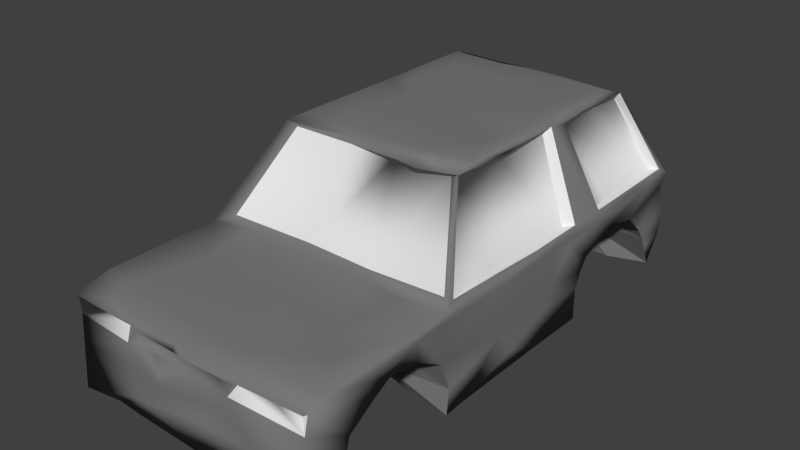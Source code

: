 # Source: cavyJunkyard.blend  (saved by Blender 2.79.0; exported with 4.5.12 LTS)
import bpy
from mathutils import Matrix  # noqa: F401  (used for matrix-valued properties, if any)

bpy.ops.wm.read_factory_settings(use_empty=True)
scene = bpy.context.scene
scene.name = 'Scene'

# ---- collections
col_collection_1 = bpy.data.collections.new('Collection 1'); scene.collection.children.link(col_collection_1)

# ---- materials (node trees are filled in below, after node groups)
mat_base = bpy.data.materials.new('Base')
mat_base.alpha_threshold = 0.0
mat_base.use_transparent_shadow = False
mat_base.roughness = 0.5
mat_junkyardmat = bpy.data.materials.new('junkyardMat')
mat_junkyardmat.alpha_threshold = 0.0
mat_junkyardmat.use_transparent_shadow = False
mat_junkyardmat.diffuse_color = (0.196, 0.196, 0.196, 1.0)
mat_junkyardmat.roughness = 0.5

# ---- material node trees

# ---- world
world_world = bpy.data.worlds.new('World'); scene.world = world_world
world_world.color = (0.05088, 0.05088, 0.05088)
world_world.use_sun_shadow = False
world_world.sun_shadow_jitter_overblur = 0.0
world_world.cycles.sampling_method = 'MANUAL'

# ---- meshes
me_cube = bpy.data.meshes.new('Cube')
me_cube.from_pydata([(-0.4653, -0.3607, -0.6411), (-0.4634, -0.4216, -0.1713), (-0.481, -0.5312, 0.1112), (-0.4703, -0.656, 0.1512), (-0.4668, -0.7837, -0.06907), (-0.4719, -0.8445, -0.6105), (0.4709, -0.3774, -0.6618), (0.4712, -0.408, -0.2091), (0.455, -0.5654, 0.1643), (0.4704, -0.729, 0.07445), (0.459, -0.8447, -0.4376), (0.4802, -0.8595, -0.6469), (0.4638, 0.8466, -0.4644), (0.4835, 0.8231, -0.1969), (0.4698, 0.6789, 0.1438), (0.4747, 0.5341, 0.1106), (0.4788, 0.4134, -0.2949), (0.4871, 0.3613, -0.6314), (-0.4752, 0.8535, -0.3816), (-0.452, 0.7715, -0.0242), (-0.4634, 0.68, 0.1461), (-0.4588, 0.5698, 0.1386), (-0.4699, 0.4393, -0.08417), (-0.4692, 0.3684, -0.5693), (-0.9976, -1.007, -1.006), (-0.9716, 1.001, -0.9962), (0.9975, 0.9242, -1.005), (-0.9829, 0.9781, 0.5806), (-0.9846, 0.05613, -1.009), (-1.007, 0.2221, -1.007), (-0.7117, -0.9852, -1.006), (0.2045, -1.002, -0.9935), (0.9956, -1.007, -1.017), (-0.9904, -0.9966, -0.3198), (-0.9937, -0.9873, 0.1043), (-0.2496, 0.9812, -1.006), (0.2494, 0.9874, -1.002), (-1.002, 0.9993, -0.4672), (0.9918, -0.2827, -1.004), (0.9813, 1.008, -0.6276), (1.003, 1.001, -0.207), (1.005, 1.008, 0.4375), (1.007, -1.003, -0.2436), (1.002, -0.3758, 0.5313), (1.008, -0.4823, 0.5346), (0.9922, -0.9307, 0.5282), (-0.9999, -0.4225, 0.5353), (-0.981, -0.102, 0.5922), (0.9998, 0.3388, 0.5827), (0.9932, 0.08769, 0.02068), (-0.9892, -0.04495, 0.3283), (-0.9925, 0.0806, -0.1778), (-1.003, 0.1599, -0.5167), (0.4291, 0.03993, -1.004), (-0.483, -0.9976, -0.9733), (-0.1976, -0.9976, -0.9908), (0.04344, -0.8199, -0.9914), (-0.4683, -0.5409, -0.9975), (0.4591, -0.4795, -0.9952), (-0.05181, -0.3677, -1.001), (-0.4936, -0.2221, -1.001), (-1.006, -0.1445, -0.9982), (-0.08632, -0.169, -1.004), (0.4617, -0.3268, -0.9972), (0.6643, -0.3512, -0.9961), (-0.6192, -0.6118, 0.5441), (-0.7104, -0.3831, 0.5318), (-0.7696, -0.8816, 0.5324), (-0.398, -0.4814, 0.5362), (-0.247, -0.387, 0.5361), (-0.02037, -0.7001, 0.5318), (0.1403, -0.5892, 0.5361), (0.374, -0.3852, 0.5304), (0.3153, -0.9143, 0.5264), (0.6367, -0.6611, 0.5426), (0.8048, -0.7651, 0.5221), (0.6614, -0.4105, 0.542), (-0.9981, -0.8456, -0.5427), (-0.9951, -0.3988, -0.2791), (-1.001, -0.2381, -0.3967), (-0.9892, -0.7973, -0.1361), (-0.9954, -0.44, -0.08691), (-1.009, -0.7139, 0.0763), (-1.016, -0.3093, 0.04716), (-0.9923, -0.4051, 0.2707), (-0.9978, -0.7075, 0.3743), (-1.003, -0.4141, 0.3962), (-1.001, -0.1109, 0.396), (0.9993, 0.1337, -0.9852), (0.9848, 0.1901, -0.4931), (1.001, 0.8278, -0.2873), (1.006, 0.736, 0.05578), (0.9948, 0.2193, -0.2005), (1.022, 0.2982, 0.3307), (1.008, 0.501, 0.4032), (0.9915, 0.1947, 0.4129), (1.001, 0.8532, 0.4171), (0.9904, 0.7329, 0.4965), (1.005, 0.02578, 0.3929), (0.09333, -1.022, 0.4), (-0.4209, -0.9945, 0.3117), (-0.9904, -0.9905, 0.3446), (-0.2166, -1.008, 0.1708), (0.1493, -0.9999, 0.1592), (-0.4832, -1.002, -0.2212), (0.2513, -0.9823, -0.2125), (-0.2561, -0.9853, -0.4005), (0.6494, -1.007, -0.4552), (-0.4484, -1.001, -0.7049), (0.1752, -1.012, -0.4362), (0.9872, -0.0186, -0.7682), (0.9989, -0.9947, -0.6099), (1.004, -0.09912, -0.3632), (0.9946, -0.4035, -0.1778), (0.9897, -0.8194, -0.2783), (0.9999, -0.5188, 0.09824), (1.008, -0.5222, 0.4109), (1.002, -0.08602, 0.3872), (0.9916, -0.3879, 0.3795), (1.004, -0.7998, 0.3914), (0.9978, -0.9842, 0.3988), (-0.5102, 0.9963, -0.7145), (0.6831, 0.9911, -0.9905), (0.117, 1.013, -0.5078), (0.4833, 0.9913, -0.5881), (-0.3487, 0.9939, -0.1856), (0.4741, 0.9942, -0.06475), (0.9941, 0.9859, -0.06655), (-0.9848, 0.9953, 0.4109), (0.1239, 1.004, 0.3945), (0.6214, 1.007, 0.3846), (-1.007, 0.379, -0.5339), (-1.006, 0.434, -0.1164), (-0.9992, 0.523, 0.08611), (-0.98, 0.3604, 0.2379), (-0.9957, 0.1905, 0.3805), (-1.013, 0.4044, 0.3868), (-1.007, 0.5647, 0.3958), (-1.001, 0.8516, 0.3901), (-0.359, 0.07364, -0.99), (-0.01895, 0.1047, -0.9963), (0.2654, 0.1363, -1.007), (-0.377, 0.2623, -0.9959), (0.04315, 0.3199, -0.99), (-0.2633, 0.5674, -0.9979), (0.1183, 0.675, -1.01), (0.4623, 0.4236, -1.013), (-0.4699, 0.6489, -0.9974), (-1.006, 0.8657, -0.9884), (-0.4811, 0.856, -1.001), (0.4551, 0.8722, -0.9954), (0.6942, 0.8726, -1.004), (-0.4786, 0.3739, -1.009), (-1.001, 0.8537, -0.4631), (-1.0, 0.3722, -1.011), (-0.9921, 0.8125, -0.2548), (-0.9872, 0.7216, 0.05855), (-1.006, 0.6047, 0.1529), (1.008, 0.8512, -0.4447), (1.004, 0.8761, -0.6348), (0.488, 0.7159, -0.9893), (0.6969, 0.3637, -0.9994), (0.9977, 0.3785, -1.005), (0.9959, 0.3792, -0.4977), (0.985, 0.4199, -0.2674), (0.9924, 0.4447, -0.09224), (1.007, 0.587, 0.1822), (1.0, -0.3618, -0.6269), (0.997, -0.8359, -0.4562), (0.9809, -0.8527, -0.6257), (1.005, -0.3762, -0.9957), (0.4634, -0.8565, -1.007), (1.012, -0.8412, -1.003), (1.009, -0.7163, 0.05279), (0.9913, -0.6385, 0.1542), (-0.4793, -0.8465, -1.008), (-0.9982, -0.3483, -0.6511), (-0.9936, -0.3712, -0.9956), (-0.4432, -0.3716, -1.011), (-0.999, -0.8742, -1.001), (-0.9908, -0.5469, 0.1205), (-1.001, -0.6368, 0.1575), (0.3719, 0.188, 1.926), (-0.0165, 0.09085, 1.944), (0.5807, 0.04816, 1.934), (-0.6666, 0.7545, 1.945), (-0.6894, 0.6207, 1.93), (-0.6804, 0.2032, 1.936), (-0.2958, 0.2299, 1.941), (-0.5576, 0.3954, 1.938), (-0.1575, 0.4243, 1.957), (-0.482, 0.606, 1.947), (-0.4683, 0.0843, 1.928), (0.01907, 0.4912, 1.923), (0.08179, 0.2636, 1.938), (0.01015, 0.5996, 1.934), (0.1275, 0.7569, 1.943), (0.5107, 0.5028, 1.943), (0.6478, 0.274, 1.941), (0.6285, 0.4892, 1.944), (0.5781, 0.6475, 1.933), (-0.7155, 0.6709, 1.885), (0.7352, 0.8192, 1.84), (-0.6882, 0.3646, 1.923), (-0.7446, 0.4347, 1.842), (-0.2378, 0.7563, 1.928), (-0.349, 0.8341, 1.826), (0.0008491, 0.8151, 1.884), (0.6729, 0.7569, 1.934), (0.4296, 0.8287, 1.837), (0.6899, -0.06959, 1.926), (-0.7442, -0.1676, 1.875), (0.7407, 0.556, 1.873), (0.6798, 0.3755, 1.926), (-0.6949, -0.08485, 1.927), (-0.1797, -0.1479, 1.884), (-0.3954, -0.1006, 1.936), (-0.08008, -0.08706, 1.928), (0.2726, -0.1751, 1.842), (0.3356, -0.09795, 1.937), (-1.0, -0.8611, 0.5301), (-0.6998, -0.9677, 0.4728), (-0.9992, -1.0, 0.4039), (-0.0708, -0.998, 0.3178), (-0.0849, -0.9804, 0.4275), (0.4383, -0.9868, 0.4294), (0.9703, -0.9872, 0.3637), (-0.9912, 0.06182, 0.5656), (-0.991, 0.3376, 0.5886), (-0.9979, 0.4614, 0.5877), (-0.9802, 0.5687, 0.5886), (-1.006, 0.867, 0.5795), (0.985, -0.1001, 0.5933), (-1.01, -0.3029, 0.5918), (0.9908, 0.9467, 0.5857), (0.9963, 0.4987, 0.5691), (1.003, 0.09945, 0.5854), (-0.7222, 0.1471, 1.845), (-0.7481, 0.229, 1.846), (-0.7116, 0.6614, 1.819), (0.7307, 0.1159, 1.822), (0.7176, -0.1519, 1.857), (0.7033, 0.6585, 1.816), (0.7361, 0.4441, 1.813), (0.7312, 0.3609, 1.873), (0.6951, 0.3321, 1.814), (-0.9487, 0.07522, 0.5666), (0.9323, -0.1264, 0.5712), (-0.9264, 0.3323, 0.5791), (-0.9249, 0.7201, 0.5556), (0.9668, -0.3295, 0.5969), (-0.9262, -0.3268, 0.557), (0.9316, 0.9275, 0.5744), (0.9307, 0.6003, 0.5506), (0.9661, 0.4683, 0.6004), (0.937, 0.3045, 0.5654), (-0.7132, 0.8269, 1.849), (-0.694, 0.1388, 1.808), (-0.6817, 0.3416, 1.816), (-0.6823, 0.4593, 1.827), (-0.6551, 0.632, 1.8), (0.664, 0.09462, 1.795), (0.6702, -0.1428, 1.805), (-0.6683, -0.1457, 1.82), (0.6718, 0.8132, 1.817), (0.6688, 0.4674, 1.793), (-0.9139, 0.9775, 0.5694), (0.01077, 1.007, 0.6056), (-0.9039, -0.3554, 0.5889), (-0.2151, -0.3453, 0.5982), (0.3315, -0.3523, 0.5946), (-0.6565, 0.809, 1.806), (0.4308, -0.1883, 1.841), (0.9079, 0.9743, 0.578), (-0.5589, 0.9693, 0.5903), (-0.1236, 0.9598, 0.5632), (0.3278, 0.9848, 0.6068), (0.5916, 0.9842, 0.6069), (0.9021, -0.3325, 0.5875), (0.6243, 0.809, 1.84), (-0.3027, 0.7925, 1.809), (0.07789, 0.8072, 1.821), (-0.6498, -0.1629, 1.815), (-0.1577, -0.1627, 1.822), (0.1929, -0.1371, 1.802), (0.6472, -0.1389, 1.81), (-0.9969, 0.9904, -0.06542), (-0.9915, 0.9963, 0.2546), (0.9851, 0.9857, 0.2428), (-0.4681, 0.9981, -0.05737), (-0.4776, 0.9951, 0.2279), (0.4669, 0.9954, 0.2449), (-0.4801, -1.007, 0.1271), (0.4109, -1.007, 0.1434), (0.4796, -0.9962, 0.3427), (-0.8169, -0.9604, 0.3518), (-0.4766, -0.9912, 0.3443), (0.7293, -0.9753, 0.3286), (0.9947, -0.9963, 0.1319), (0.2271, -0.9667, 0.2666), (0.4246, -0.9957, 0.3029), (-0.4076, -0.9843, 0.166), (0.07632, 0.9986, -0.1819), (-0.7172, 0.9991, -0.2035), (0.7457, 0.9872, -0.1843)], [], [(3, 82, 181), (20, 157, 156), (22, 133, 21), (32, 111, 107), (64, 38, 170), (55, 56, 31), (31, 171, 32), (58, 171, 56), (175, 57, 56), (59, 58, 56), (62, 63, 59), (60, 62, 59), (139, 62, 60), (62, 53, 63), (65, 66, 46), (68, 66, 65), (73, 70, 67), (71, 72, 68), (68, 72, 69), (73, 74, 71), (75, 74, 73), (74, 44, 76), (50, 51, 52), (77, 179, 24), (176, 61, 177), (33, 77, 24), (33, 80, 77), (33, 34, 80), (79, 50, 52), (181, 82, 85), (84, 83, 180), (84, 50, 83), (86, 84, 180), (87, 50, 84), (101, 222, 85), (222, 220, 85), (46, 86, 85), (89, 112, 110), (49, 112, 89), (40, 90, 158), (164, 92, 163), (92, 49, 89), (127, 288, 90), (288, 91, 90), (93, 92, 164), (288, 96, 91), (41, 96, 288), (94, 95, 93), (41, 234, 96), (97, 235, 94), (48, 95, 94), (236, 98, 95), (73, 67, 224), (225, 45, 73), (224, 99, 73), (99, 300, 294), (102, 301, 292), (33, 292, 34), (103, 105, 293), (293, 107, 298), (105, 107, 293), (33, 24, 108), (31, 107, 109), (55, 31, 108), (31, 32, 107), (88, 110, 38), (112, 38, 110), (112, 167, 38), (113, 167, 112), (98, 117, 49), (116, 174, 115), (117, 232, 118), (45, 120, 119), (122, 39, 26), (304, 40, 39), (130, 288, 291), (130, 41, 288), (121, 35, 25), (124, 122, 36), (121, 123, 35), (124, 39, 122), (121, 125, 123), (302, 124, 123), (304, 39, 124), (125, 303, 289), (125, 129, 302), (287, 128, 290), (290, 128, 129), (128, 274, 129), (129, 276, 130), (153, 25, 148), (138, 128, 287), (28, 52, 29), (51, 135, 132), (134, 137, 133), (156, 138, 286), (87, 227, 135), (228, 136, 135), (230, 138, 137), (203, 189, 186), (161, 88, 53), (161, 162, 88), (29, 139, 28), (142, 140, 139), (142, 143, 140), (143, 141, 140), (154, 152, 29), (144, 143, 142), (145, 146, 143), (149, 36, 145), (149, 35, 36), (25, 149, 148), (15, 166, 165), (93, 164, 165), (16, 165, 164), (166, 94, 165), (166, 14, 91), (114, 42, 111, 168), (174, 8, 115), (10, 114, 168), (177, 61, 178), (178, 61, 60), (181, 85, 180), (46, 211, 233), (216, 183, 192), (210, 184, 219), (203, 258, 238), (277, 273, 41), (203, 228, 258), (210, 241, 240), (41, 202, 234), (193, 191, 190), (195, 205, 191), (183, 194, 192), (195, 196, 205), (182, 194, 183), (194, 197, 193), (182, 198, 194), (197, 195, 193), (200, 208, 196), (199, 200, 197), (237, 238, 257), (210, 198, 184), (235, 244, 48), (210, 244, 198), (187, 237, 214), (187, 203, 238), (186, 201, 204), (185, 206, 256), (205, 206, 185), (196, 207, 205), (208, 279, 209), (208, 212, 202), (199, 212, 208), (198, 244, 213), (214, 211, 216), (216, 211, 215), (216, 215, 217), (219, 218, 272), (224, 67, 221), (120, 45, 226), (294, 225, 99), (223, 224, 296), (226, 225, 294), (230, 249, 231), (239, 259, 204), (230, 229, 249), (236, 255, 247), (254, 265, 243), (97, 234, 235), (232, 250, 43), (244, 240, 245), (235, 243, 244), (210, 240, 244), (255, 261, 247), (246, 257, 258), (252, 264, 242), (247, 262, 250), (249, 260, 256), (253, 265, 254), (249, 256, 27), (239, 256, 260), (242, 264, 202), (234, 252, 235), (250, 262, 241), (235, 253, 254), (48, 255, 236), (218, 284, 272), (206, 281, 280), (283, 284, 218), (272, 285, 241), (43, 278, 270), (66, 268, 46), (69, 269, 66), (207, 209, 281), (266, 271, 280), (126, 288, 127), (290, 289, 286), (286, 287, 290), (291, 288, 126), (294, 297, 226), (100, 296, 292), (297, 298, 226), (34, 295, 101), (295, 34, 296), (103, 301, 102), (99, 223, 300), (100, 299, 223), (299, 300, 223), (301, 299, 100), (127, 40, 304), (126, 304, 302), (181, 180, 2, 3), (1, 81, 78), (1, 2, 81), (2, 180, 81), (82, 3, 4, 80), (4, 5, 77, 80), (175, 179, 77, 5), (152, 154, 131, 23), (153, 18, 155), (18, 19, 155), (155, 19, 156), (19, 20, 156), (20, 21, 157), (157, 21, 133), (133, 22, 132), (132, 22, 131), (131, 22, 23), (27, 128, 138, 231), (151, 122, 26), (38, 64, 53, 88), (130, 277, 41), (47, 227, 87), (175, 30, 24, 179), (54, 175, 55), (32, 171, 172), (220, 222, 221, 67), (54, 30, 175), (0, 1, 78, 176), (55, 175, 56), (31, 56, 171), (56, 57, 59), (57, 178, 59), (59, 63, 58), (178, 60, 59), (61, 139, 60), (63, 53, 64), (28, 139, 61), (62, 139, 140), (140, 53, 62), (65, 46, 220, 67), (72, 71, 74, 76), (67, 70, 65), (68, 69, 66), (70, 71, 65), (65, 71, 68), (70, 73, 71), (28, 61, 176, 52), (76, 43, 72), (73, 45, 75), (74, 75, 44), (45, 44, 75), (76, 44, 43), (83, 79, 78, 81), (176, 78, 79), (79, 52, 176), (85, 82, 34, 101), (34, 82, 80), (79, 83, 50), (233, 87, 86, 46), (85, 86, 180), (84, 86, 87), (220, 46, 85), (88, 162, 163, 89), (233, 47, 87), (88, 89, 110), (158, 159, 39, 40), (39, 159, 26), (49, 92, 95, 98), (163, 92, 89), (40, 127, 90), (91, 96, 166), (165, 94, 93), (93, 95, 92), (94, 166, 96, 97), (106, 102, 292, 104), (234, 97, 96), (235, 48, 94), (48, 236, 95), (298, 107, 42), (42, 107, 111), (99, 225, 73), (296, 222, 101), (99, 224, 223), (100, 292, 301), (298, 120, 226), (292, 33, 104), (103, 102, 106, 105), (104, 33, 108, 106), (106, 109, 105), (109, 106, 108, 31), (105, 109, 107), (298, 42, 114, 120), (24, 30, 108), (108, 30, 54), (54, 55, 108), (116, 115, 113, 118), (170, 38, 167), (112, 49, 113), (49, 117, 113), (114, 173, 120), (117, 118, 113), (117, 98, 236, 232), (173, 119, 120), (174, 116, 119), (116, 118, 232, 43), (45, 119, 116, 44), (116, 43, 44), (291, 126, 302, 129), (35, 123, 36), (36, 123, 124), (25, 37, 121), (121, 37, 303), (303, 125, 121), (37, 286, 303), (125, 302, 123), (302, 304, 124), (126, 127, 304), (125, 290, 129), (37, 153, 155, 286), (129, 130, 291), (27, 266, 128), (128, 266, 274), (274, 267, 129), (267, 276, 129), (130, 276, 277), (153, 37, 25), (154, 29, 52, 131), (286, 138, 287), (132, 131, 52, 51), (137, 136, 229, 230), (135, 134, 132), (132, 134, 133), (155, 156, 286), (51, 50, 135), (135, 136, 134), (134, 136, 137), (50, 87, 135), (135, 227, 228), (136, 228, 229), (150, 160, 145, 36), (138, 230, 231), (199, 208, 200), (140, 141, 53), (141, 161, 53), (29, 152, 139), (152, 142, 139), (141, 143, 146), (141, 146, 161), (152, 144, 142), (152, 147, 144), (144, 145, 143), (147, 149, 144), (144, 149, 145), (145, 160, 146), (122, 151, 150, 36), (25, 35, 149), (23, 22, 21, 20, 19, 18, 149, 147, 152), (148, 149, 18, 153), (138, 156, 157, 137), (157, 133, 137), (166, 15, 14), (17, 163, 162, 161, 146), (159, 12, 150, 151, 26), (13, 12, 158, 90), (163, 17, 16), (172, 171, 11, 169), (16, 17, 146, 160, 150, 12, 13, 14, 15), (90, 91, 13), (158, 12, 159), (163, 16, 164), (16, 15, 165), (91, 14, 13), (173, 174, 119), (167, 6, 63, 64, 170), (10, 168, 169, 11), (9, 8, 174, 173), (114, 10, 9), (172, 111, 32), (58, 63, 6, 7, 8, 9, 10, 11, 171), (8, 7, 113, 115), (167, 113, 7), (111, 172, 169), (7, 6, 167), (173, 114, 9), (169, 168, 111), (176, 177, 178, 0), (57, 175, 5, 4, 3, 2, 1, 0, 178), (273, 279, 202, 41), (81, 180, 83), (184, 182, 183), (214, 192, 187), (214, 216, 192), (216, 217, 183), (269, 69, 72, 270), (278, 43, 241, 285), (204, 229, 228, 203), (219, 183, 217), (219, 184, 183), (212, 244, 243), (66, 269, 268), (241, 43, 250), (185, 186, 191, 205), (256, 206, 271), (203, 187, 188, 189), (187, 192, 188), (191, 186, 189, 190), (190, 189, 188, 194), (192, 194, 188), (207, 196, 208, 209), (191, 193, 195), (194, 193, 190), (195, 200, 196), (198, 197, 194), (195, 197, 200), (184, 198, 182), (198, 213, 197), (197, 213, 199), (201, 256, 239), (185, 256, 201), (208, 202, 279), (187, 238, 237), (203, 186, 204), (186, 185, 201), (205, 207, 206), (244, 212, 199, 213), (215, 218, 219, 217), (241, 210, 219, 272), (248, 228, 227, 246), (226, 45, 225), (296, 221, 222), (296, 224, 221), (239, 260, 259), (264, 252, 234, 202), (257, 238, 258), (245, 255, 48, 244), (263, 257, 246, 251), (227, 47, 246), (27, 231, 249), (211, 214, 237), (201, 239, 204), (235, 254, 243), (212, 242, 202), (265, 253, 252, 242), (247, 261, 262), (248, 246, 258), (249, 229, 259), (249, 259, 260), (255, 245, 261), (262, 261, 240, 241), (232, 236, 247), (257, 263, 211, 237), (250, 232, 247), (228, 248, 258), (229, 204, 259), (251, 246, 47, 233), (263, 251, 233, 211), (212, 265, 242), (235, 252, 253), (212, 243, 265), (268, 282, 211, 46), (245, 240, 261), (272, 284, 285), (266, 27, 256, 271), (282, 283, 215, 211), (215, 283, 218), (279, 273, 277, 209), (72, 43, 270), (207, 281, 206), (285, 284, 270, 278), (269, 284, 283), (269, 270, 284), (209, 277, 276, 281), (275, 274, 280), (275, 280, 281), (276, 275, 281), (282, 268, 269, 283), (274, 266, 280), (298, 297, 294, 293), (267, 274, 275), (276, 267, 275), (271, 206, 280), (290, 125, 289), (101, 295, 296), (296, 34, 292), (293, 300, 299, 103), (294, 300, 293), (223, 296, 100), (301, 103, 299), (289, 303, 286)])
me_cube.polygons.foreach_set('use_smooth', [0, 0, 0, 1, 1, 1, 1, 1, 1, 1, 1, 1, 1, 1, 1, 1, 1, 1, 1, 1, 1, 1, 1, 1, 1, 1, 1, 1, 1, 1, 1, 1, 1, 1, 1, 1, 1, 1, 1, 1, 1, 1, 1, 1, 1, 1, 1, 1, 1, 1, 1, 1, 1, 1, 1, 1, 1, 1, 1, 1, 1, 1, 1, 1, 1, 1, 1, 1, 1, 1, 1, 1, 1, 1, 1, 1, 1, 1, 1, 1, 1, 1, 1, 1, 1, 1, 1, 1, 1, 1, 1, 1, 1, 1, 1, 1, 1, 1, 1, 1, 1, 1, 1, 1, 1, 1, 1, 1, 1, 1, 1, 1, 0, 1, 0, 1, 0, 1, 0, 0, 1, 1, 1, 1, 1, 1, 1, 1, 1, 1, 1, 1, 1, 1, 1, 1, 1, 1, 1, 1, 1, 1, 1, 1, 1, 1, 1, 1, 1, 1, 1, 1, 1, 1, 1, 1, 1, 1, 1, 1, 1, 1, 1, 1, 0, 0, 0, 0, 0, 1, 1, 1, 1, 1, 1, 1, 1, 1, 1, 1, 1, 0, 0, 0, 0, 0, 0, 0, 0, 0, 1, 1, 1, 1, 1, 1, 0, 0, 0, 0, 0, 1, 1, 1, 1, 1, 1, 1, 1, 1, 1, 1, 0, 0, 0, 0, 0, 0, 0, 0, 0, 0, 0, 0, 0, 0, 0, 0, 0, 1, 1, 1, 1, 1, 1, 1, 1, 1, 1, 0, 1, 1, 1, 1, 1, 1, 1, 1, 1, 1, 1, 1, 1, 1, 1, 1, 1, 1, 1, 1, 1, 1, 1, 1, 1, 1, 1, 1, 1, 1, 1, 1, 1, 1, 1, 1, 1, 1, 1, 1, 1, 1, 1, 1, 1, 1, 1, 1, 1, 1, 1, 1, 1, 1, 1, 1, 0, 1, 1, 1, 1, 1, 1, 1, 1, 1, 1, 1, 1, 1, 1, 1, 1, 1, 1, 1, 1, 1, 1, 1, 1, 1, 1, 1, 1, 1, 1, 1, 1, 1, 1, 1, 1, 1, 1, 1, 1, 1, 1, 1, 1, 1, 1, 1, 1, 1, 1, 1, 1, 1, 1, 1, 1, 1, 1, 1, 1, 1, 1, 1, 1, 1, 1, 1, 1, 1, 1, 1, 1, 0, 1, 1, 0, 0, 0, 0, 0, 0, 1, 0, 0, 0, 0, 0, 1, 0, 0, 0, 0, 1, 1, 0, 0, 1, 0, 0, 1, 0, 1, 1, 1, 1, 1, 1, 1, 1, 1, 1, 1, 1, 1, 1, 1, 1, 1, 1, 1, 1, 1, 1, 1, 1, 1, 1, 1, 1, 1, 1, 1, 1, 1, 1, 1, 1, 1, 1, 1, 1, 1, 0, 1, 1, 1, 0, 0, 0, 0, 1, 0, 0, 1, 1, 1, 1, 1, 1, 1, 1, 1, 1, 0, 0, 0, 0, 0, 0, 0, 0, 0, 0, 0, 1, 0, 0, 1, 1, 1, 1, 1, 1, 1, 1, 1, 1, 1, 1, 1, 1, 1, 1, 0, 0, 0, 1, 0, 1, 1, 1, 1, 1, 1])
me_cube.polygons.foreach_set('material_index', [1, 1, 1, 1, 1, 1, 1, 1, 1, 1, 1, 1, 1, 1, 1, 1, 1, 1, 1, 1, 1, 1, 1, 1, 1, 1, 1, 1, 1, 1, 1, 1, 1, 1, 1, 1, 1, 1, 1, 1, 1, 1, 1, 1, 1, 1, 1, 1, 1, 1, 1, 1, 1, 1, 1, 1, 1, 1, 1, 1, 1, 1, 1, 1, 1, 1, 1, 1, 1, 1, 1, 1, 1, 1, 1, 1, 1, 1, 1, 1, 1, 1, 1, 1, 1, 1, 1, 1, 1, 1, 1, 1, 1, 1, 1, 1, 1, 1, 1, 1, 1, 1, 1, 1, 1, 1, 1, 1, 1, 1, 1, 1, 1, 1, 1, 1, 1, 1, 1, 1, 1, 1, 1, 1, 1, 1, 1, 1, 1, 1, 1, 1, 1, 1, 1, 1, 1, 1, 1, 1, 1, 1, 1, 1, 1, 1, 1, 1, 1, 1, 1, 1, 1, 1, 1, 1, 1, 1, 1, 1, 1, 1, 1, 1, 0, 0, 0, 0, 0, 1, 1, 1, 1, 1, 0, 0, 0, 0, 0, 0, 0, 0, 0, 0, 0, 0, 0, 0, 0, 0, 1, 1, 1, 1, 1, 0, 0, 0, 0, 0, 0, 1, 0, 0, 0, 1, 1, 1, 1, 1, 1, 1, 1, 1, 1, 1, 1, 1, 1, 1, 1, 1, 1, 1, 1, 1, 1, 1, 1, 1, 1, 1, 1, 1, 1, 1, 1, 1, 1, 1, 1, 1, 1, 1, 1, 1, 1, 1, 1, 1, 1, 1, 1, 1, 1, 1, 1, 1, 1, 1, 1, 1, 1, 1, 1, 1, 1, 1, 1, 1, 1, 1, 1, 1, 1, 1, 1, 1, 1, 1, 1, 1, 1, 1, 1, 1, 1, 1, 1, 1, 1, 1, 1, 1, 1, 1, 0, 1, 1, 1, 1, 1, 1, 1, 1, 1, 1, 1, 1, 1, 1, 1, 1, 1, 1, 1, 1, 1, 1, 1, 1, 1, 1, 1, 1, 1, 1, 1, 1, 1, 1, 1, 1, 1, 1, 1, 1, 1, 1, 1, 1, 1, 1, 1, 1, 1, 1, 1, 1, 1, 1, 1, 1, 1, 1, 1, 1, 1, 1, 1, 1, 1, 1, 1, 1, 1, 1, 1, 1, 1, 1, 1, 1, 1, 1, 1, 1, 1, 1, 1, 1, 1, 1, 1, 1, 1, 1, 1, 1, 1, 1, 1, 1, 1, 1, 1, 1, 1, 1, 1, 1, 1, 1, 1, 1, 1, 1, 1, 1, 1, 1, 1, 1, 1, 1, 1, 1, 1, 1, 1, 1, 1, 1, 1, 1, 1, 1, 1, 1, 1, 1, 1, 1, 1, 1, 1, 1, 1, 1, 0, 1, 1, 1, 0, 0, 0, 0, 0, 0, 0, 1, 1, 1, 1, 0, 0, 0, 0, 0, 0, 0, 0, 0, 0, 0, 0, 0, 0, 0, 0, 0, 1, 0, 0, 1, 1, 1, 0, 1, 1, 0, 0, 0, 0, 0, 0, 0, 0, 0, 0, 0, 0, 0, 1, 0, 0, 1, 1, 1, 1, 1])
_uv = me_cube.uv_layers.new(name='UVMap')
_uv.uv.foreach_set('vector', [0.7963, 0.328, 0.8731, 0.32, 0.8719, 0.3291, 0.2904, 0.7073, 0.3665, 0.709, 0.3647, 0.72, 0.8492, 0.7366, 0.7745, 0.721, 0.8513, 0.705, 0.796, 0.286, 0.7389, 0.2848, 0.7152, 0.2404, 0.5316, 0.6084, 0.5721, 0.5859, 0.5719, 0.6125, 0.4038, 0.7011, 0.4379, 0.6792, 0.4607, 0.703, 0.4607, 0.703, 0.4959, 0.6814, 0.573, 0.7014, 0.4938, 0.6298, 0.4959, 0.6814, 0.4379, 0.6792, 0.3619, 0.6792, 0.3657, 0.6378, 0.4379, 0.6792, 0.4205, 0.6135, 0.4938, 0.6298, 0.4379, 0.6792, 0.4198, 0.5836, 0.4957, 0.6078, 0.4205, 0.6135, 0.3603, 0.5913, 0.4198, 0.5836, 0.4205, 0.6135, 0.3728, 0.5531, 0.4198, 0.5836, 0.3603, 0.5913, 0.4198, 0.5836, 0.4879, 0.5568, 0.4957, 0.6078, 0.8069, 0.4744, 0.7745, 0.4618, 0.779, 0.4224, 0.7854, 0.5062, 0.7745, 0.4618, 0.8069, 0.4744, 0.8444, 0.6084, 0.8226, 0.5624, 0.8432, 0.4568, 0.8046, 0.5808, 0.7726, 0.6055, 0.7854, 0.5062, 0.7854, 0.5062, 0.7726, 0.6055, 0.7751, 0.5264, 0.8444, 0.6084, 0.8132, 0.6519, 0.8046, 0.5808, 0.8288, 0.6757, 0.8132, 0.6519, 0.8444, 0.6084, 0.8132, 0.6519, 0.7862, 0.7029, 0.7783, 0.6554, 0.1424, 0.2309, 0.1561, 0.2981, 0.1659, 0.3533, 0.02548, 0.3477, 0.02056, 0.4144, 0.001996, 0.4148, 0.0935, 0.3643, 0.1301, 0.4121, 0.09489, 0.4131, 0.003084, 0.3137, 0.02548, 0.3477, 0.001996, 0.4148, 0.003084, 0.3137, 0.02878, 0.2911, 0.02548, 0.3477, 0.003084, 0.3137, 0.0036, 0.2605, 0.02878, 0.2911, 0.1094, 0.3286, 0.1424, 0.2309, 0.1659, 0.3533, 0.05469, 0.2516, 0.04347, 0.2623, 0.0452, 0.2208, 0.08723, 0.2345, 0.1013, 0.2695, 0.06822, 0.2562, 0.08723, 0.2345, 0.1424, 0.2309, 0.1013, 0.2695, 0.08783, 0.218, 0.08723, 0.2345, 0.06822, 0.2562, 0.1298, 0.2169, 0.1424, 0.2309, 0.08723, 0.2345, 0.005699, 0.2258, 0.004835, 0.2151, 0.0452, 0.2208, 0.004835, 0.2151, 0.02385, 0.2007, 0.0452, 0.2208, 0.08621, 0.1974, 0.08783, 0.218, 0.0452, 0.2208, 0.1169, 0.7639, 0.1581, 0.7456, 0.1456, 0.8001, 0.136, 0.6923, 0.1581, 0.7456, 0.1169, 0.7639, 0.001884, 0.723, 0.0255, 0.7335, 0.02231, 0.7555, 0.0833, 0.7304, 0.1112, 0.7215, 0.09022, 0.7632, 0.1112, 0.7215, 0.136, 0.6923, 0.1169, 0.7639, 0.002671, 0.7068, 0.00207, 0.656, 0.0255, 0.7335, 0.00207, 0.656, 0.04046, 0.6875, 0.0255, 0.7335, 0.103, 0.6478, 0.1112, 0.7215, 0.0833, 0.7304, 0.00207, 0.656, 0.01916, 0.6379, 0.04046, 0.6875, 0.001131, 0.6317, 0.01916, 0.6379, 0.00207, 0.656, 0.07233, 0.6371, 0.1156, 0.6344, 0.103, 0.6478, 0.001131, 0.6317, 0.009312, 0.6107, 0.01916, 0.6379, 0.03651, 0.6282, 0.07135, 0.6162, 0.07233, 0.6371, 0.09524, 0.6124, 0.1156, 0.6344, 0.07233, 0.6371, 0.1282, 0.6114, 0.1388, 0.6375, 0.1156, 0.6344, 0.5774, 0.188, 0.5772, 0.08535, 0.5959, 0.132, 0.5879, 0.2063, 0.5774, 0.2843, 0.5761, 0.2322, 0.5959, 0.132, 0.597, 0.1581, 0.5774, 0.188, 0.597, 0.1581, 0.6091, 0.2045, 0.6031, 0.2103, 0.6292, 0.1144, 0.6296, 0.08632, 0.6364, 0.07749, 0.6943, 0.005092, 0.6364, 0.07749, 0.6373, 0.005018, 0.6317, 0.1519, 0.6783, 0.1812, 0.6377, 0.2021, 0.6377, 0.2021, 0.7152, 0.2404, 0.6416, 0.2851, 0.6783, 0.1812, 0.7152, 0.2404, 0.6377, 0.2021, 0.6943, 0.005092, 0.7954, 0.003481, 0.7406, 0.08066, 0.794, 0.1742, 0.7152, 0.2404, 0.7192, 0.1745, 0.7933, 0.1179, 0.794, 0.1742, 0.7406, 0.08066, 0.794, 0.1742, 0.796, 0.286, 0.7152, 0.2404, 0.1235, 0.832, 0.1456, 0.8001, 0.1686, 0.8319, 0.1581, 0.7456, 0.1686, 0.8319, 0.1456, 0.8001, 0.1581, 0.7456, 0.1953, 0.7808, 0.1686, 0.8319, 0.1995, 0.7171, 0.1953, 0.7808, 0.1581, 0.7456, 0.1388, 0.6375, 0.1566, 0.6385, 0.136, 0.6923, 0.2145, 0.636, 0.2333, 0.6709, 0.2177, 0.6792, 0.1566, 0.6385, 0.1584, 0.6093, 0.1974, 0.6409, 0.2732, 0.6187, 0.2817, 0.6366, 0.2539, 0.6392, 0.5291, 0.4144, 0.5673, 0.3676, 0.5738, 0.4164, 0.5353, 0.3031, 0.5728, 0.305, 0.5673, 0.3676, 0.5199, 0.22, 0.5643, 0.2393, 0.4967, 0.2438, 0.5199, 0.22, 0.5721, 0.2136, 0.5643, 0.2393, 0.3556, 0.3727, 0.3992, 0.4169, 0.2923, 0.4127, 0.4926, 0.3551, 0.5291, 0.4144, 0.4668, 0.4217, 0.3556, 0.3727, 0.4496, 0.358, 0.3992, 0.4169, 0.4926, 0.3551, 0.5673, 0.3676, 0.5291, 0.4144, 0.3556, 0.3727, 0.3807, 0.2981, 0.4496, 0.358, 0.4487, 0.2973, 0.4926, 0.3551, 0.4496, 0.358, 0.5353, 0.3031, 0.5673, 0.3676, 0.4926, 0.3551, 0.3807, 0.2981, 0.3295, 0.3046, 0.3626, 0.283, 0.3807, 0.2981, 0.4484, 0.2181, 0.4487, 0.2973, 0.2911, 0.2387, 0.2918, 0.218, 0.3644, 0.241, 0.3644, 0.241, 0.2918, 0.218, 0.4484, 0.2181, 0.2918, 0.218, 0.3666, 0.195, 0.4484, 0.2181, 0.4484, 0.2181, 0.4705, 0.1882, 0.5199, 0.22, 0.2648, 0.3397, 0.2868, 0.4128, 0.2672, 0.4153, 0.2658, 0.2197, 0.2878, 0.2182, 0.2911, 0.2387, 0.1542, 0.4158, 0.1659, 0.3533, 0.1731, 0.416, 0.1561, 0.2981, 0.1749, 0.223, 0.2063, 0.2878, 0.1947, 0.2376, 0.2267, 0.2208, 0.219, 0.2619, 0.2478, 0.2668, 0.2658, 0.2197, 0.2914, 0.2825, 0.1298, 0.2169, 0.1539, 0.1936, 0.1749, 0.223, 0.1927, 0.1921, 0.2003, 0.2199, 0.1749, 0.223, 0.2252, 0.1922, 0.2658, 0.2197, 0.2267, 0.2208, 0.6364, 0.7082, 0.6357, 0.7233, 0.6081, 0.7086, 0.5214, 0.511, 0.5723, 0.5415, 0.4879, 0.5568, 0.5214, 0.511, 0.5713, 0.5094, 0.5723, 0.5415, 0.2899, 0.5328, 0.3728, 0.5531, 0.2921, 0.5515, 0.3794, 0.5234, 0.4283, 0.5442, 0.3728, 0.5531, 0.3794, 0.5234, 0.4377, 0.5164, 0.4283, 0.5442, 0.4377, 0.5164, 0.4694, 0.5455, 0.4283, 0.5442, 0.2893, 0.5105, 0.3627, 0.5094, 0.2899, 0.5328, 0.3949, 0.4792, 0.4377, 0.5164, 0.3794, 0.5234, 0.4392, 0.4648, 0.4956, 0.5016, 0.4377, 0.5164, 0.3622, 0.4416, 0.4668, 0.4217, 0.4392, 0.4648, 0.3622, 0.4416, 0.3997, 0.423, 0.4668, 0.4217, 0.2926, 0.4196, 0.3622, 0.4416, 0.2892, 0.4389, 0.8738, 0.1568, 0.7984, 0.1644, 0.7987, 0.1282, 0.103, 0.6478, 0.0833, 0.7304, 0.08073, 0.7049, 0.8723, 0.1002, 0.7987, 0.1282, 0.7994, 0.1045, 0.0601, 0.6707, 0.07233, 0.6371, 0.08073, 0.7049, 0.608, 0.3662, 0.6211, 0.2897, 0.6254, 0.3657, 0.2577, 0.731, 0.2852, 0.7279, 0.2842, 0.779, 0.2613, 0.7566, 0.597, 0.2932, 0.5844, 0.3661, 0.582, 0.2907, 0.369, 0.7804, 0.4435, 0.7568, 0.4443, 0.7823, 0.2911, 0.6101, 0.2904, 0.5753, 0.3677, 0.6139, 0.3677, 0.6139, 0.2904, 0.5753, 0.3603, 0.5913, 0.05469, 0.2516, 0.0452, 0.2208, 0.06822, 0.2562, 0.08621, 0.1974, 0.1252, 0.00881, 0.1037, 0.1905, 0.7057, 0.7476, 0.6791, 0.8018, 0.6817, 0.7391, 0.6989, 0.9002, 0.6805, 0.8846, 0.7032, 0.851, 0.198, 0.005548, 0.1938, 0.01789, 0.1793, 0.01439, 0.5243, 0.1898, 0.559, 0.1896, 0.5721, 0.2136, 0.198, 0.005548, 0.1927, 0.1921, 0.1938, 0.01789, 0.152, 0.4204, 0.1624, 0.4307, 0.1257, 0.4352, 0.001131, 0.6317, 0.02898, 0.4326, 0.009312, 0.6107, 0.6215, 0.8059, 0.6038, 0.7336, 0.6311, 0.7772, 0.6037, 0.8002, 0.5846, 0.7731, 0.6038, 0.7336, 0.6791, 0.8018, 0.651, 0.812, 0.6817, 0.7391, 0.6037, 0.8002, 0.5831, 0.8192, 0.5846, 0.7731, 0.6628, 0.8571, 0.651, 0.812, 0.6791, 0.8018, 0.651, 0.812, 0.6129, 0.871, 0.6215, 0.8059, 0.6628, 0.8571, 0.6528, 0.89, 0.651, 0.812, 0.6129, 0.871, 0.6037, 0.8002, 0.6215, 0.8059, 0.595, 0.8829, 0.5842, 0.8972, 0.5831, 0.8192, 0.6184, 0.8886, 0.595, 0.8829, 0.6129, 0.871, 0.1657, 0.01085, 0.1793, 0.01439, 0.1678, 0.01795, 0.6989, 0.9002, 0.6528, 0.89, 0.6805, 0.8846, 0.07135, 0.6162, 0.0908, 0.4301, 0.09524, 0.6124, 0.1309, 0.4227, 0.0908, 0.4301, 0.1152, 0.42, 0.1762, 0.001668, 0.1657, 0.01085, 0.1379, 0.002132, 0.1762, 0.001668, 0.198, 0.005548, 0.1793, 0.01439, 0.2294, 0.001319, 0.2413, 0.009635, 0.2083, 0.01412, 0.5857, 0.7085, 0.5751, 0.7372, 0.5764, 0.703, 0.4022, 0.002938, 0.3822, 0.01894, 0.3667, 0.001373, 0.5831, 0.8192, 0.576, 0.802, 0.5854, 0.787, 0.5266, 0.003138, 0.5185, 0.01634, 0.4884, 0.01648, 0.03679, 0.4196, 0.06354, 0.4278, 0.02898, 0.4326, 0.6184, 0.8886, 0.6101, 0.9063, 0.5842, 0.8972, 0.11, 0.4216, 0.0908, 0.4301, 0.0942, 0.4208, 0.7014, 0.7076, 0.7144, 0.7018, 0.7057, 0.7476, 0.7057, 0.7476, 0.7144, 0.7018, 0.7126, 0.7787, 0.7057, 0.7476, 0.7126, 0.7787, 0.7029, 0.7927, 0.7032, 0.851, 0.7125, 0.8453, 0.7163, 0.8681, 0.5959, 0.132, 0.5772, 0.08535, 0.5865, 0.04594, 0.5957, 0.2836, 0.5774, 0.2843, 0.5998, 0.2451, 0.6031, 0.2103, 0.5879, 0.2063, 0.597, 0.1581, 0.6086, 0.1335, 0.5959, 0.132, 0.6046, 0.07642, 0.5998, 0.2451, 0.5879, 0.2063, 0.6031, 0.2103, 0.1973, 0.5996, 0.1973, 0.5996, 0.1973, 0.5996, 0.1973, 0.5996, 0.1973, 0.5996, 0.1973, 0.5996, 0.1973, 0.5996, 0.1973, 0.5996, 0.1973, 0.5996, 0.1973, 0.5996, 0.1973, 0.5996, 0.1973, 0.5996, 0.1973, 0.5996, 0.1973, 0.5996, 0.1973, 0.5996, 0.03651, 0.6282, 0.009312, 0.6107, 0.07135, 0.6162, 0.1584, 0.6093, 0.1892, 0.6082, 0.1966, 0.6175, 0.0908, 0.4301, 0.1257, 0.4352, 0.09961, 0.4343, 0.07135, 0.6162, 0.07944, 0.4361, 0.0908, 0.4301, 0.152, 0.4204, 0.1257, 0.4352, 0.0908, 0.4301, 0.2051, 0.3398, 0.2051, 0.3398, 0.2051, 0.3398, 0.2051, 0.3398, 0.2051, 0.3398, 0.2051, 0.3398, 0.2051, 0.3398, 0.2051, 0.3398, 0.2051, 0.3398, 0.2051, 0.3398, 0.2051, 0.3398, 0.2051, 0.3398, 0.2051, 0.3398, 0.2051, 0.3398, 0.2051, 0.3398, 0.2051, 0.3398, 0.2051, 0.3398, 0.2051, 0.3398, 0.2051, 0.3398, 0.2051, 0.3398, 0.2051, 0.3398, 0.1973, 0.5996, 0.1973, 0.5996, 0.1973, 0.5996, 0.1973, 0.5996, 0.1973, 0.5996, 0.1973, 0.5996, 0.1973, 0.5996, 0.1973, 0.5996, 0.1973, 0.5996, 0.1973, 0.5996, 0.1973, 0.5996, 0.1973, 0.5996, 0.1973, 0.5996, 0.1973, 0.5996, 0.1973, 0.5996, 0.1973, 0.5996, 0.1973, 0.5996, 0.1973, 0.5996, 0.1973, 0.5996, 0.1973, 0.5996, 0.1973, 0.5996, 0.1973, 0.5996, 0.1973, 0.5996, 0.1973, 0.5996, 0.1973, 0.5996, 0.1973, 0.5996, 0.1973, 0.5996, 0.7638, 0.5018, 0.7628, 0.4825, 0.7696, 0.4633, 0.5789, 0.4196, 0.5892, 0.4336, 0.5872, 0.5242, 0.5749, 0.6628, 0.5852, 0.688, 0.5771, 0.7002, 0.5772, 0.5965, 0.5871, 0.5934, 0.5749, 0.6628, 0.4312, 0.009702, 0.4884, 0.01648, 0.4325, 0.01911, 0.2051, 0.3398, 0.2051, 0.3398, 0.2051, 0.3398, 0.6191, 0.2969, 0.6191, 0.2969, 0.6191, 0.2969, 0.6191, 0.2969, 0.6191, 0.2969, 0.6191, 0.2969, 0.6191, 0.2969, 0.6191, 0.2969, 0.6191, 0.2969, 0.6191, 0.2969, 0.6191, 0.2969, 0.6191, 0.2969, 0.2188, 0.8555, 0.2188, 0.8555, 0.2188, 0.8555, 0.6092, 0.08361, 0.6046, 0.07642, 0.6364, 0.07749, 0.6777, 0.8105, 0.6777, 0.8105, 0.6777, 0.8105, 0.6777, 0.8105, 0.6777, 0.8105, 0.6777, 0.8105, 0.6777, 0.8105, 0.6777, 0.8105, 0.6777, 0.8105, 0.6682, 0.3441, 0.6665, 0.2885, 0.6704, 0.2946, 0.597, 0.1581, 0.6086, 0.1335, 0.6091, 0.2045, 0.609, 0.08573, 0.6149, 0.1755, 0.6074, 0.1554, 0.6149, 0.1755, 0.6091, 0.2045, 0.6074, 0.1554, 0.6296, 0.08632, 0.6149, 0.1755, 0.609, 0.08573, 0.5713, 0.2834, 0.5728, 0.305, 0.5353, 0.3031, 0.5107, 0.2823, 0.5353, 0.3031, 0.4487, 0.2973, 0.6563, 0.3636, 0.644, 0.3646, 0.6442, 0.2903, 0.654, 0.2887, 0.4507, 0.7461, 0.525, 0.7345, 0.5226, 0.7621, 0.4507, 0.7461, 0.4515, 0.7077, 0.525, 0.7345, 0.4515, 0.7077, 0.5246, 0.7062, 0.525, 0.7345, 0.8731, 0.32, 0.7963, 0.328, 0.7963, 0.2988, 0.8724, 0.2994, 0.7963, 0.2988, 0.7982, 0.2226, 0.8712, 0.2349, 0.8724, 0.2994, 0.8013, 0.1659, 0.8732, 0.1682, 0.8712, 0.2349, 0.7982, 0.2226, 0.8509, 0.8643, 0.776, 0.8694, 0.7743, 0.7991, 0.8498, 0.8049, 0.3654, 0.791, 0.2918, 0.7805, 0.365, 0.7616, 0.2918, 0.7805, 0.2884, 0.7307, 0.365, 0.7616, 0.365, 0.7616, 0.2884, 0.7307, 0.3647, 0.72, 0.2884, 0.7307, 0.2904, 0.7073, 0.3647, 0.72, 0.6291, 0.2912, 0.6437, 0.288, 0.6394, 0.3653, 0.7745, 0.7048, 0.8513, 0.705, 0.7745, 0.721, 0.7745, 0.721, 0.8492, 0.7366, 0.7731, 0.739, 0.7731, 0.739, 0.8492, 0.7366, 0.7743, 0.7991, 0.7743, 0.7991, 0.8492, 0.7366, 0.8498, 0.8049, 0.2824, 0.1931, 0.2878, 0.2182, 0.2658, 0.2197, 0.2664, 0.1979, 0.5291, 0.4371, 0.5294, 0.4219, 0.573, 0.4315, 0.5721, 0.5859, 0.5316, 0.6084, 0.4879, 0.5568, 0.5723, 0.5415, 0.5199, 0.22, 0.5243, 0.1898, 0.5721, 0.2136, 0.1343, 0.1921, 0.1539, 0.1936, 0.1298, 0.2169, 0.3619, 0.6792, 0.3296, 0.6962, 0.2896, 0.7029, 0.2895, 0.6845, 0.3653, 0.7001, 0.3619, 0.6792, 0.4038, 0.7011, 0.573, 0.7014, 0.4959, 0.6814, 0.574, 0.6791, 0.8412, 0.422, 0.8586, 0.4195, 0.8565, 0.4651, 0.8432, 0.4568, 0.3653, 0.7001, 0.3296, 0.6962, 0.3619, 0.6792, 0.4487, 0.8115, 0.4507, 0.7461, 0.5226, 0.7621, 0.5244, 0.8114, 0.4038, 0.7011, 0.3619, 0.6792, 0.4379, 0.6792, 0.4607, 0.703, 0.4379, 0.6792, 0.4959, 0.6814, 0.4379, 0.6792, 0.3657, 0.6378, 0.4205, 0.6135, 0.3657, 0.6378, 0.3677, 0.6139, 0.4205, 0.6135, 0.4205, 0.6135, 0.4957, 0.6078, 0.4938, 0.6298, 0.3677, 0.6139, 0.3603, 0.5913, 0.4205, 0.6135, 0.2904, 0.5753, 0.3728, 0.5531, 0.3603, 0.5913, 0.4957, 0.6078, 0.4879, 0.5568, 0.5316, 0.6084, 0.2921, 0.5515, 0.3728, 0.5531, 0.2904, 0.5753, 0.4198, 0.5836, 0.3728, 0.5531, 0.4283, 0.5442, 0.4283, 0.5442, 0.4879, 0.5568, 0.4198, 0.5836, 0.8069, 0.4744, 0.779, 0.4224, 0.8412, 0.422, 0.8432, 0.4568, 0.7726, 0.6055, 0.8046, 0.5808, 0.8132, 0.6519, 0.7783, 0.6554, 0.8432, 0.4568, 0.8226, 0.5624, 0.8069, 0.4744, 0.7854, 0.5062, 0.7751, 0.5264, 0.7745, 0.4618, 0.8226, 0.5624, 0.8046, 0.5808, 0.8069, 0.4744, 0.8069, 0.4744, 0.8046, 0.5808, 0.7854, 0.5062, 0.8226, 0.5624, 0.8444, 0.6084, 0.8046, 0.5808, 0.1542, 0.4158, 0.1301, 0.4121, 0.0935, 0.3643, 0.1659, 0.3533, 0.7783, 0.6554, 0.7728, 0.7033, 0.7726, 0.6055, 0.8444, 0.6084, 0.8478, 0.7032, 0.8288, 0.6757, 0.8132, 0.6519, 0.8288, 0.6757, 0.7862, 0.7029, 0.8478, 0.7032, 0.7862, 0.7029, 0.8288, 0.6757, 0.7783, 0.6554, 0.7862, 0.7029, 0.7728, 0.7033, 0.1013, 0.2695, 0.1094, 0.3286, 0.08892, 0.3136, 0.08155, 0.2859, 0.0935, 0.3643, 0.08892, 0.3136, 0.1094, 0.3286, 0.1094, 0.3286, 0.1659, 0.3533, 0.0935, 0.3643, 0.0452, 0.2208, 0.04347, 0.2623, 0.0036, 0.2605, 0.005699, 0.2258, 0.0036, 0.2605, 0.04347, 0.2623, 0.02878, 0.2911, 0.1094, 0.3286, 0.1013, 0.2695, 0.1424, 0.2309, 0.1037, 0.1905, 0.1298, 0.2169, 0.08783, 0.218, 0.08621, 0.1974, 0.0452, 0.2208, 0.08783, 0.218, 0.06822, 0.2562, 0.08723, 0.2345, 0.08783, 0.218, 0.1298, 0.2169, 0.02385, 0.2007, 0.08621, 0.1974, 0.0452, 0.2208, 0.1235, 0.832, 0.09061, 0.8338, 0.09022, 0.7632, 0.1169, 0.7639, 0.1037, 0.1905, 0.1343, 0.1921, 0.1298, 0.2169, 0.1235, 0.832, 0.1169, 0.7639, 0.1456, 0.8001, 0.02231, 0.7555, 0.01974, 0.7818, 0.002805, 0.7859, 0.001884, 0.723, 0.002805, 0.7859, 0.01974, 0.7818, 0.01304, 0.8348, 0.136, 0.6923, 0.1112, 0.7215, 0.1156, 0.6344, 0.1388, 0.6375, 0.09022, 0.7632, 0.1112, 0.7215, 0.1169, 0.7639, 0.001884, 0.723, 0.002671, 0.7068, 0.0255, 0.7335, 0.04046, 0.6875, 0.01916, 0.6379, 0.0601, 0.6707, 0.08073, 0.7049, 0.07233, 0.6371, 0.103, 0.6478, 0.103, 0.6478, 0.1156, 0.6344, 0.1112, 0.7215, 0.07233, 0.6371, 0.0601, 0.6707, 0.01916, 0.6379, 0.03651, 0.6282, 0.7027, 0.1016, 0.6292, 0.1144, 0.6364, 0.07749, 0.6826, 0.07524, 0.009312, 0.6107, 0.03651, 0.6282, 0.01916, 0.6379, 0.07135, 0.6162, 0.09524, 0.6124, 0.07233, 0.6371, 0.09524, 0.6124, 0.1282, 0.6114, 0.1156, 0.6344, 0.6416, 0.2851, 0.7152, 0.2404, 0.6884, 0.2869, 0.6884, 0.2869, 0.7152, 0.2404, 0.7389, 0.2848, 0.597, 0.1581, 0.5879, 0.2063, 0.5774, 0.188, 0.6046, 0.07642, 0.5943, 0.002962, 0.6045, 0.005715, 0.597, 0.1581, 0.5959, 0.132, 0.6086, 0.1335, 0.6092, 0.08361, 0.6364, 0.07749, 0.6296, 0.08632, 0.1973, 0.5996, 0.1973, 0.5996, 0.1973, 0.5996, 0.6364, 0.07749, 0.6943, 0.005092, 0.6826, 0.07524, 0.6317, 0.1519, 0.6292, 0.1144, 0.7027, 0.1016, 0.6783, 0.1812, 0.6826, 0.07524, 0.6943, 0.005092, 0.7406, 0.08066, 0.7027, 0.1016, 0.7027, 0.1016, 0.7192, 0.1745, 0.6783, 0.1812, 0.7192, 0.1745, 0.7027, 0.1016, 0.7406, 0.08066, 0.794, 0.1742, 0.6783, 0.1812, 0.7192, 0.1745, 0.7152, 0.2404, 0.2847, 0.6567, 0.2852, 0.7279, 0.2577, 0.731, 0.2817, 0.6366, 0.7954, 0.003481, 0.7944, 0.03142, 0.7406, 0.08066, 0.7406, 0.08066, 0.7944, 0.03142, 0.7903, 0.07911, 0.7903, 0.07911, 0.7933, 0.1179, 0.7406, 0.08066, 0.2145, 0.636, 0.2177, 0.6792, 0.1995, 0.7171, 0.1974, 0.6409, 0.1949, 0.8312, 0.1686, 0.8319, 0.1953, 0.7808, 0.1581, 0.7456, 0.136, 0.6923, 0.1995, 0.7171, 0.136, 0.6923, 0.1566, 0.6385, 0.1995, 0.7171, 0.2577, 0.731, 0.2452, 0.685, 0.2817, 0.6366, 0.1566, 0.6385, 0.1974, 0.6409, 0.1995, 0.7171, 0.1566, 0.6385, 0.1388, 0.6375, 0.1282, 0.6114, 0.1584, 0.6093, 0.2452, 0.685, 0.2539, 0.6392, 0.2817, 0.6366, 0.2333, 0.6709, 0.2145, 0.636, 0.2539, 0.6392, 0.2145, 0.636, 0.1974, 0.6409, 0.1584, 0.6093, 0.1966, 0.6175, 0.2732, 0.6187, 0.2539, 0.6392, 0.2145, 0.636, 0.2098, 0.618, 0.2145, 0.636, 0.1966, 0.6175, 0.2098, 0.618, 0.4967, 0.2438, 0.5107, 0.2823, 0.4487, 0.2973, 0.4484, 0.2181, 0.3992, 0.4169, 0.4496, 0.358, 0.4668, 0.4217, 0.4668, 0.4217, 0.4496, 0.358, 0.4926, 0.3551, 0.2923, 0.4127, 0.2896, 0.3456, 0.3556, 0.3727, 0.3556, 0.3727, 0.2896, 0.3456, 0.3295, 0.3046, 0.3295, 0.3046, 0.3807, 0.2981, 0.3556, 0.3727, 0.2896, 0.3456, 0.2893, 0.3011, 0.3295, 0.3046, 0.3807, 0.2981, 0.4487, 0.2973, 0.4496, 0.358, 0.4487, 0.2973, 0.5353, 0.3031, 0.4926, 0.3551, 0.5107, 0.2823, 0.5713, 0.2834, 0.5353, 0.3031, 0.3807, 0.2981, 0.3644, 0.241, 0.4484, 0.2181, 0.2896, 0.3456, 0.2648, 0.3397, 0.2608, 0.3101, 0.2914, 0.2825, 0.4484, 0.2181, 0.5199, 0.22, 0.4967, 0.2438, 0.2904, 0.193, 0.3018, 0.1907, 0.2918, 0.218, 0.2918, 0.218, 0.3018, 0.1907, 0.3666, 0.195, 0.3666, 0.195, 0.4307, 0.1917, 0.4484, 0.2181, 0.4307, 0.1917, 0.4705, 0.1882, 0.4484, 0.2181, 0.5199, 0.22, 0.4705, 0.1882, 0.5243, 0.1898, 0.2648, 0.3397, 0.2896, 0.3456, 0.2868, 0.4128, 0.1954, 0.4164, 0.1731, 0.416, 0.1659, 0.3533, 0.1988, 0.3484, 0.2914, 0.2825, 0.2658, 0.2197, 0.2911, 0.2387, 0.2063, 0.2878, 0.1988, 0.3484, 0.1659, 0.3533, 0.1561, 0.2981, 0.2267, 0.2208, 0.2003, 0.2199, 0.2105, 0.1936, 0.2252, 0.1922, 0.1749, 0.223, 0.1947, 0.2376, 0.2063, 0.2878, 0.2063, 0.2878, 0.1947, 0.2376, 0.219, 0.2619, 0.2608, 0.3101, 0.2478, 0.2668, 0.2914, 0.2825, 0.1561, 0.2981, 0.1424, 0.2309, 0.1749, 0.223, 0.1749, 0.223, 0.2003, 0.2199, 0.1947, 0.2376, 0.1947, 0.2376, 0.2003, 0.2199, 0.2267, 0.2208, 0.1424, 0.2309, 0.1298, 0.2169, 0.1749, 0.223, 0.1749, 0.223, 0.1539, 0.1936, 0.1927, 0.1921, 0.2003, 0.2199, 0.1927, 0.1921, 0.2105, 0.1936, 0.4949, 0.4387, 0.4985, 0.4643, 0.4392, 0.4648, 0.4668, 0.4217, 0.2658, 0.2197, 0.2252, 0.1922, 0.2664, 0.1979, 0.6184, 0.8886, 0.5842, 0.8972, 0.595, 0.8829, 0.4283, 0.5442, 0.4694, 0.5455, 0.4879, 0.5568, 0.4694, 0.5455, 0.5214, 0.511, 0.4879, 0.5568, 0.2899, 0.5328, 0.3627, 0.5094, 0.3728, 0.5531, 0.3627, 0.5094, 0.3794, 0.5234, 0.3728, 0.5531, 0.4694, 0.5455, 0.4377, 0.5164, 0.4956, 0.5016, 0.4694, 0.5455, 0.4956, 0.5016, 0.5214, 0.511, 0.3627, 0.5094, 0.3949, 0.4792, 0.3794, 0.5234, 0.3627, 0.5094, 0.3635, 0.4713, 0.3949, 0.4792, 0.3949, 0.4792, 0.4392, 0.4648, 0.4377, 0.5164, 0.3635, 0.4713, 0.3622, 0.4416, 0.3949, 0.4792, 0.3949, 0.4792, 0.3622, 0.4416, 0.4392, 0.4648, 0.4392, 0.4648, 0.4985, 0.4643, 0.4956, 0.5016, 0.5294, 0.4219, 0.5291, 0.4371, 0.4949, 0.4387, 0.4668, 0.4217, 0.2926, 0.4196, 0.3997, 0.423, 0.3622, 0.4416, 0.9438, 0.06301, 0.9325, 0.131, 0.9145, 0.1622, 0.8989, 0.1628, 0.8873, 0.1386, 0.878, 0.08796, 0.8779, 0.002543, 0.9073, 0.001762, 0.9435, 0.003331, 0.366, 0.8664, 0.2941, 0.8638, 0.2918, 0.7805, 0.3654, 0.791, 0.2658, 0.2197, 0.2478, 0.2668, 0.2307, 0.2546, 0.2267, 0.2208, 0.2307, 0.2546, 0.219, 0.2619, 0.2267, 0.2208, 0.608, 0.3662, 0.6059, 0.2897, 0.6211, 0.2897, 0.8707, 0.05282, 0.7975, 0.07421, 0.7984, 0.001279, 0.8439, 0.001708, 0.8742, 0.0, 0.8524, 0.8063, 0.9299, 0.7822, 0.9292, 0.8575, 0.8995, 0.8589, 0.8529, 0.8599, 0.9261, 0.7446, 0.9299, 0.7822, 0.8532, 0.7793, 0.8543, 0.758, 0.7975, 0.07421, 0.8707, 0.05282, 0.8723, 0.1002, 0.4472, 0.8593, 0.3686, 0.8633, 0.3714, 0.8099, 0.4423, 0.8066, 0.06333, 0.8986, 0.07083, 0.9457, 0.06251, 0.9986, 0.02615, 0.9984, 0.0002166, 1.0, 0.003009, 0.9242, 0.004639, 0.8864, 0.02472, 0.8404, 0.04267, 0.8427, 0.8543, 0.758, 0.8524, 0.711, 0.9261, 0.7446, 0.8532, 0.7793, 0.9299, 0.7822, 0.8524, 0.8063, 0.7975, 0.07421, 0.8723, 0.1002, 0.7994, 0.1045, 0.8723, 0.1002, 0.8738, 0.1568, 0.7987, 0.1282, 0.8524, 0.711, 0.9271, 0.7057, 0.9261, 0.7446, 0.2452, 0.685, 0.2333, 0.6709, 0.2539, 0.6392, 0.935, 0.4697, 0.8603, 0.4655, 0.8596, 0.4197, 0.8957, 0.4196, 0.9348, 0.4202, 0.369, 0.7804, 0.4443, 0.7823, 0.4423, 0.8066, 0.3714, 0.8099, 0.6054, 0.3642, 0.5844, 0.3661, 0.597, 0.2932, 0.6048, 0.292, 0.4435, 0.7568, 0.369, 0.7804, 0.3713, 0.7085, 0.2618, 0.8336, 0.2842, 0.779, 0.2842, 0.8358, 0.8986, 0.3309, 0.8734, 0.3323, 0.8752, 0.2835, 0.8794, 0.22, 0.9013, 0.1691, 0.9231, 0.1793, 0.94, 0.2507, 0.9433, 0.2801, 0.9424, 0.3326, 0.8617, 0.5698, 0.86, 0.5286, 0.9345, 0.5405, 0.9357, 0.5672, 0.935, 0.4697, 0.9345, 0.5405, 0.86, 0.5286, 0.2842, 0.779, 0.2618, 0.8336, 0.264, 0.7808, 0.86, 0.5286, 0.8603, 0.4655, 0.935, 0.4697, 0.4451, 0.7112, 0.4435, 0.7568, 0.3713, 0.7085, 0.264, 0.7808, 0.2613, 0.7566, 0.2842, 0.779, 0.5244, 0.8114, 0.5224, 0.8608, 0.45, 0.8623, 0.4487, 0.8115, 0.9734, 0.8677, 0.9321, 0.87, 0.9313, 0.8134, 0.9401, 0.7372, 0.9594, 0.7079, 0.975, 0.7126, 0.9922, 0.752, 0.9995, 0.8178, 0.9977, 0.8691, 0.559, 0.1896, 0.5185, 0.01634, 0.5348, 0.01081, 0.5721, 0.2136, 0.08155, 0.2859, 0.06822, 0.2562, 0.1013, 0.2695, 0.6805, 0.8846, 0.6628, 0.8571, 0.6791, 0.8018, 0.7014, 0.7076, 0.6817, 0.7391, 0.6631, 0.7071, 0.7014, 0.7076, 0.7057, 0.7476, 0.6817, 0.7391, 0.7057, 0.7476, 0.7029, 0.7927, 0.6791, 0.8018, 0.5871, 0.5934, 0.5772, 0.5965, 0.5778, 0.5171, 0.5872, 0.5242, 0.5892, 0.4336, 0.5789, 0.4196, 0.7696, 0.4633, 0.7628, 0.4825, 0.2083, 0.01412, 0.2105, 0.1936, 0.1927, 0.1921, 0.198, 0.005548, 0.7032, 0.851, 0.6791, 0.8018, 0.7029, 0.7927, 0.7032, 0.851, 0.6805, 0.8846, 0.6791, 0.8018, 0.06354, 0.4278, 0.0908, 0.4301, 0.07944, 0.4361, 0.5749, 0.6628, 0.5871, 0.5934, 0.5852, 0.688, 0.1624, 0.4307, 0.1966, 0.6175, 0.1892, 0.6082, 0.5857, 0.7085, 0.6081, 0.7086, 0.6038, 0.7336, 0.5846, 0.7731, 0.3292, 0.01294, 0.3822, 0.01894, 0.3386, 0.01865, 0.6364, 0.7082, 0.6631, 0.7071, 0.6581, 0.763, 0.6357, 0.7233, 0.6631, 0.7071, 0.6817, 0.7391, 0.6581, 0.763, 0.6038, 0.7336, 0.6081, 0.7086, 0.6357, 0.7233, 0.6311, 0.7772, 0.6311, 0.7772, 0.6357, 0.7233, 0.6581, 0.763, 0.651, 0.812, 0.6817, 0.7391, 0.651, 0.812, 0.6581, 0.763, 0.576, 0.802, 0.5831, 0.8192, 0.5842, 0.8972, 0.5749, 0.8483, 0.6038, 0.7336, 0.6215, 0.8059, 0.6037, 0.8002, 0.651, 0.812, 0.6215, 0.8059, 0.6311, 0.7772, 0.6037, 0.8002, 0.595, 0.8829, 0.5831, 0.8192, 0.6528, 0.89, 0.6129, 0.871, 0.651, 0.812, 0.6037, 0.8002, 0.6129, 0.871, 0.595, 0.8829, 0.6805, 0.8846, 0.6528, 0.89, 0.6628, 0.8571, 0.6528, 0.89, 0.6392, 0.8967, 0.6129, 0.871, 0.6129, 0.871, 0.6392, 0.8967, 0.6184, 0.8886, 0.2413, 0.009635, 0.2609, 0.01226, 0.2399, 0.01768, 0.2534, 0.0004064, 0.2609, 0.01226, 0.2413, 0.009635, 0.5266, 0.003138, 0.5348, 0.01081, 0.5185, 0.01634, 0.1762, 0.001668, 0.1793, 0.01439, 0.1657, 0.01085, 0.6364, 0.7082, 0.6081, 0.7086, 0.6318, 0.7006, 0.2294, 0.001319, 0.2534, 0.0004064, 0.2413, 0.009635, 0.4022, 0.002938, 0.4312, 0.009702, 0.3822, 0.01894, 0.6357, 0.9041, 0.6101, 0.9063, 0.6184, 0.8886, 0.6392, 0.8967, 0.7126, 0.7787, 0.7125, 0.8453, 0.7032, 0.851, 0.7029, 0.7927, 0.7111, 0.9035, 0.6989, 0.9002, 0.7032, 0.851, 0.7163, 0.8681, 0.1973, 0.5996, 0.1973, 0.5996, 0.1973, 0.5996, 0.1973, 0.5996, 0.5998, 0.2451, 0.5774, 0.2843, 0.5879, 0.2063, 0.6046, 0.07642, 0.5865, 0.04594, 0.5943, 0.002962, 0.6046, 0.07642, 0.5959, 0.132, 0.5865, 0.04594, 0.1973, 0.5996, 0.1973, 0.5996, 0.1973, 0.5996, 0.1973, 0.5996, 0.1973, 0.5996, 0.1973, 0.5996, 0.1973, 0.5996, 0.1973, 0.5996, 0.1973, 0.5996, 0.1973, 0.5996, 0.1973, 0.5996, 0.1973, 0.5996, 0.1973, 0.5996, 0.1973, 0.5996, 0.2051, 0.3398, 0.2051, 0.3398, 0.2051, 0.3398, 0.2051, 0.3398, 0.1973, 0.5996, 0.1973, 0.5996, 0.1973, 0.5996, 0.1973, 0.5996, 0.1973, 0.5996, 0.1973, 0.5996, 0.1252, 0.00881, 0.1379, 0.002132, 0.1657, 0.01085, 0.2413, 0.009635, 0.2399, 0.01768, 0.2083, 0.01412, 0.07135, 0.6162, 0.07651, 0.6079, 0.07944, 0.4361, 0.06354, 0.4278, 0.05111, 0.4351, 0.02898, 0.4326, 0.2051, 0.3398, 0.2051, 0.3398, 0.2051, 0.3398, 0.2051, 0.3398, 0.2051, 0.3398, 0.2051, 0.3398, 0.2051, 0.3398, 0.2051, 0.3398, 0.2051, 0.3398, 0.2051, 0.3398, 0.2051, 0.3398, 0.2051, 0.3398, 0.2051, 0.3398, 0.2051, 0.3398, 0.2051, 0.3398, 0.2051, 0.3398, 0.2051, 0.3398, 0.2051, 0.3398, 0.2051, 0.3398, 0.1973, 0.5996, 0.1973, 0.5996, 0.1973, 0.5996, 0.1973, 0.5996, 0.1973, 0.5996, 0.1973, 0.5996, 0.1973, 0.5996, 0.1973, 0.5996, 0.1973, 0.5996, 0.1973, 0.5996, 0.1973, 0.5996, 0.1973, 0.5996, 0.1973, 0.5996, 0.1973, 0.5996, 0.1973, 0.5996, 0.1973, 0.5996, 0.1973, 0.5996, 0.1973, 0.5996, 0.1973, 0.5996, 0.1973, 0.5996, 0.1973, 0.5996, 0.1973, 0.5996, 0.1973, 0.5996, 0.1973, 0.5996, 0.1973, 0.5996, 0.1973, 0.5996, 0.1973, 0.5996, 0.1973, 0.5996, 0.1973, 0.5996, 0.1973, 0.5996, 0.1973, 0.5996, 0.1973, 0.5996, 0.1973, 0.5996, 0.1973, 0.5996, 0.1973, 0.5996, 0.1973, 0.5996, 0.1973, 0.5996, 0.5852, 0.688, 0.7582, 0.6525, 0.7716, 0.665, 0.5771, 0.7002, 0.1973, 0.5996, 0.1973, 0.5996, 0.1973, 0.5996, 0.1973, 0.5996, 0.1973, 0.5996, 0.1973, 0.5996, 0.3018, 0.1907, 0.2904, 0.193, 0.3292, 0.01294, 0.3386, 0.01865, 0.7582, 0.6525, 0.7603, 0.5773, 0.77, 0.5881, 0.7716, 0.665, 0.77, 0.5881, 0.7603, 0.5773, 0.7645, 0.5258, 0.2051, 0.3398, 0.2051, 0.3398, 0.2051, 0.3398, 0.2051, 0.3398, 0.5778, 0.5171, 0.5789, 0.4196, 0.5872, 0.5242, 0.4312, 0.009702, 0.4325, 0.01911, 0.3822, 0.01894, 0.2051, 0.3398, 0.2051, 0.3398, 0.2051, 0.3398, 0.2051, 0.3398, 0.2051, 0.3398, 0.2051, 0.3398, 0.2051, 0.3398, 0.2051, 0.3398, 0.2051, 0.3398, 0.2051, 0.3398, 0.2051, 0.3398, 0.2051, 0.3398, 0.2051, 0.3398, 0.2051, 0.3398, 0.2051, 0.3398, 0.2051, 0.3398, 0.2051, 0.3398, 0.2051, 0.3398, 0.2051, 0.3398, 0.2051, 0.3398, 0.2051, 0.3398, 0.2051, 0.3398, 0.2051, 0.3398, 0.2051, 0.3398, 0.2051, 0.3398, 0.2051, 0.3398, 0.2051, 0.3398, 0.2051, 0.3398, 0.2051, 0.3398, 0.2051, 0.3398, 0.6777, 0.8105, 0.6777, 0.8105, 0.6777, 0.8105, 0.6777, 0.8105, 0.1973, 0.5996, 0.1973, 0.5996, 0.1973, 0.5996, 0.1973, 0.5996, 0.1973, 0.5996, 0.1973, 0.5996, 0.1973, 0.5996, 0.1973, 0.5996, 0.1973, 0.5996, 0.3644, 0.241, 0.3807, 0.2981, 0.3626, 0.283, 0.1973, 0.5996, 0.1973, 0.5996, 0.1973, 0.5996, 0.6777, 0.8105, 0.6777, 0.8105, 0.6777, 0.8105, 0.6377, 0.2021, 0.6091, 0.2045, 0.6149, 0.1755, 0.6281, 0.1671, 0.6031, 0.2103, 0.6091, 0.2045, 0.6377, 0.2021, 0.6086, 0.1335, 0.6046, 0.07642, 0.6092, 0.08361, 0.6296, 0.08632, 0.6281, 0.1671, 0.6149, 0.1755, 0.3626, 0.283, 0.3295, 0.3046, 0.2914, 0.2825])
me_cube.materials.append(mat_base)
me_cube.materials.append(mat_junkyardmat)
me_cube.use_remesh_preserve_volume = False
me_cube.use_remesh_preserve_attributes = False
me_cube.use_mirror_vertex_groups = False
me_cube.update()

# ---- objects
ob_cavy = bpy.data.objects.new('Cavy', me_cube)

# ---- transforms, parenting, visibility, modifiers, constraints
ob_cavy.location = (0.0, 0.0, 0.0)
ob_cavy.scale = (2.0, 4.0, 1.0)
ob_cavy.lock_rotations_4d = False
ob_cavy.empty_display_type = 'ARROWS'
ob_cavy.lineart.crease_threshold = 0.0

# ---- collection membership
col_collection_1.objects.link(ob_cavy)

# ---- scene / render settings (as saved in the file)
scene.frame_start = 1; scene.frame_end = 250; scene.frame_set(1)
scene.render.engine = 'BLENDER_EEVEE_NEXT'
scene.render.resolution_percentage = 50
scene.render.dither_intensity = 0.0
scene.cycles.use_denoising = False
scene.cycles.samples = 128
scene.cycles.sampling_pattern = 'TABULATED_SOBOL'
scene.cycles.use_adaptive_sampling = False
scene.cycles.use_light_tree = False
scene.cycles.blur_glossy = 0.0
scene.cycles.sample_clamp_indirect = 0.0
scene.view_settings.view_transform = 'Standard'
bpy.context.view_layer.update()

# ---- added for rendering (the .blend has no active camera and no usable light): camera, sun
cam_auto = bpy.data.cameras.new('AutoCamera')
cam_auto.lens = 50.0
cam_auto.sensor_width = 36.0
cam_auto.clip_end = 1000.0
ob_auto_camera = bpy.data.objects.new('AutoCamera', cam_auto)
scene.collection.objects.link(ob_auto_camera)
ob_auto_camera.location = (8.86671, -10.6503, 7.55894)
ob_auto_camera.rotation_euler = (1.09748, -7.21219e-08, 0.694738)
scene.camera = ob_auto_camera
light_auto_sun = bpy.data.lights.new('AutoSun', 'SUN')
light_auto_sun.energy = 3.0
light_auto_sun.angle = 0.0523599
ob_auto_sun = bpy.data.objects.new('AutoSun', light_auto_sun)
scene.collection.objects.link(ob_auto_sun)
ob_auto_sun.rotation_euler = (0.872665, 0.174533, 0.523599)
bpy.context.view_layer.update()
